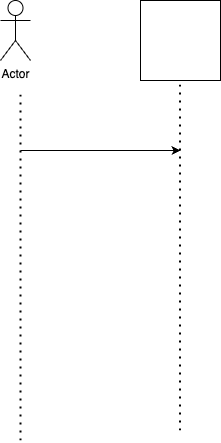

The diagram above was exported from draw.io. Its source (the exported page's mxGraphModel, read from the mxfile embedded in the PNG):
<mxGraphModel dx="869" dy="470" grid="1" gridSize="10" guides="1" tooltips="1" connect="1" arrows="1" fold="1" page="1" pageScale="1" pageWidth="850" pageHeight="1100" math="0" shadow="0">
  <root>
    <mxCell id="0" />
    <mxCell id="1" parent="0" />
    <mxCell id="LFbpTrrsdMRz2e7xZK9Z-1" value="Actor" style="shape=umlActor;verticalLabelPosition=bottom;verticalAlign=top;html=1;outlineConnect=0;" parent="1" vertex="1">
      <mxGeometry x="120" y="180" width="30" height="60" as="geometry" />
    </mxCell>
    <mxCell id="LFbpTrrsdMRz2e7xZK9Z-2" value="" style="endArrow=none;dashed=1;html=1;dashPattern=1 3;strokeWidth=2;rounded=0;" parent="1" edge="1">
      <mxGeometry width="50" height="50" relative="1" as="geometry">
        <mxPoint x="140" y="620" as="sourcePoint" />
        <mxPoint x="140" y="270" as="targetPoint" />
      </mxGeometry>
    </mxCell>
    <mxCell id="LFbpTrrsdMRz2e7xZK9Z-3" value="" style="whiteSpace=wrap;html=1;aspect=fixed;" parent="1" vertex="1">
      <mxGeometry x="260" y="180" width="80" height="80" as="geometry" />
    </mxCell>
    <mxCell id="LFbpTrrsdMRz2e7xZK9Z-4" value="" style="endArrow=none;dashed=1;html=1;dashPattern=1 3;strokeWidth=2;rounded=0;" parent="1" edge="1">
      <mxGeometry width="50" height="50" relative="1" as="geometry">
        <mxPoint x="299.5" y="610" as="sourcePoint" />
        <mxPoint x="299.5" y="260" as="targetPoint" />
      </mxGeometry>
    </mxCell>
    <mxCell id="LFbpTrrsdMRz2e7xZK9Z-5" value="" style="endArrow=classic;html=1;rounded=0;" parent="1" edge="1">
      <mxGeometry width="50" height="50" relative="1" as="geometry">
        <mxPoint x="140" y="330" as="sourcePoint" />
        <mxPoint x="300" y="330" as="targetPoint" />
      </mxGeometry>
    </mxCell>
  </root>
</mxGraphModel>